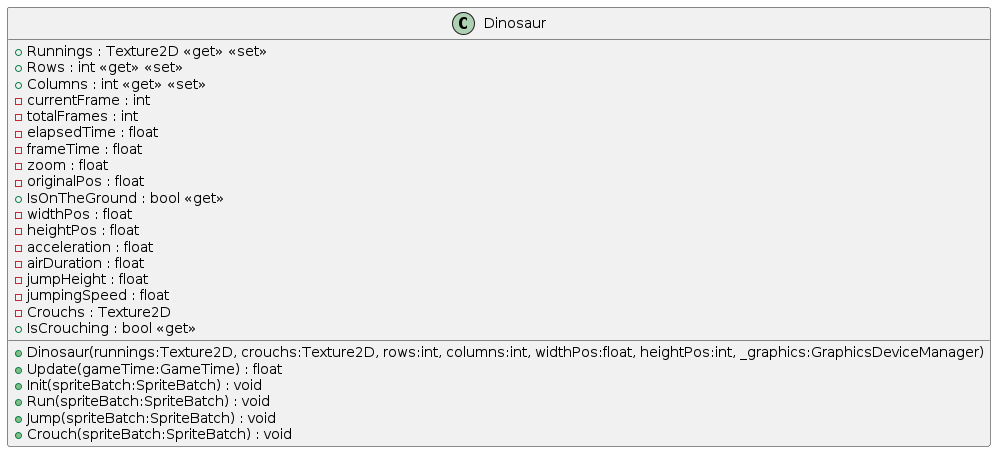

The diagram above was rendered by PlantUML. Its source (embedded in the PNG):
@startuml
class Dinosaur {
    + Runnings : Texture2D <<get>> <<set>>
    + Rows : int <<get>> <<set>>
    + Columns : int <<get>> <<set>>
    - currentFrame : int
    - totalFrames : int
    - elapsedTime : float
    - frameTime : float
    - zoom : float
    - originalPos : float
    + IsOnTheGround : bool <<get>>
    - widthPos : float
    - heightPos : float
    - acceleration : float
    - airDuration : float
    - jumpHeight : float
    - jumpingSpeed : float
    - Crouchs : Texture2D
    + IsCrouching : bool <<get>>
    + Dinosaur(runnings:Texture2D, crouchs:Texture2D, rows:int, columns:int, widthPos:float, heightPos:int, _graphics:GraphicsDeviceManager)
    + Update(gameTime:GameTime) : float
    + Init(spriteBatch:SpriteBatch) : void
    + Run(spriteBatch:SpriteBatch) : void
    + Jump(spriteBatch:SpriteBatch) : void
    + Crouch(spriteBatch:SpriteBatch) : void
}
@enduml